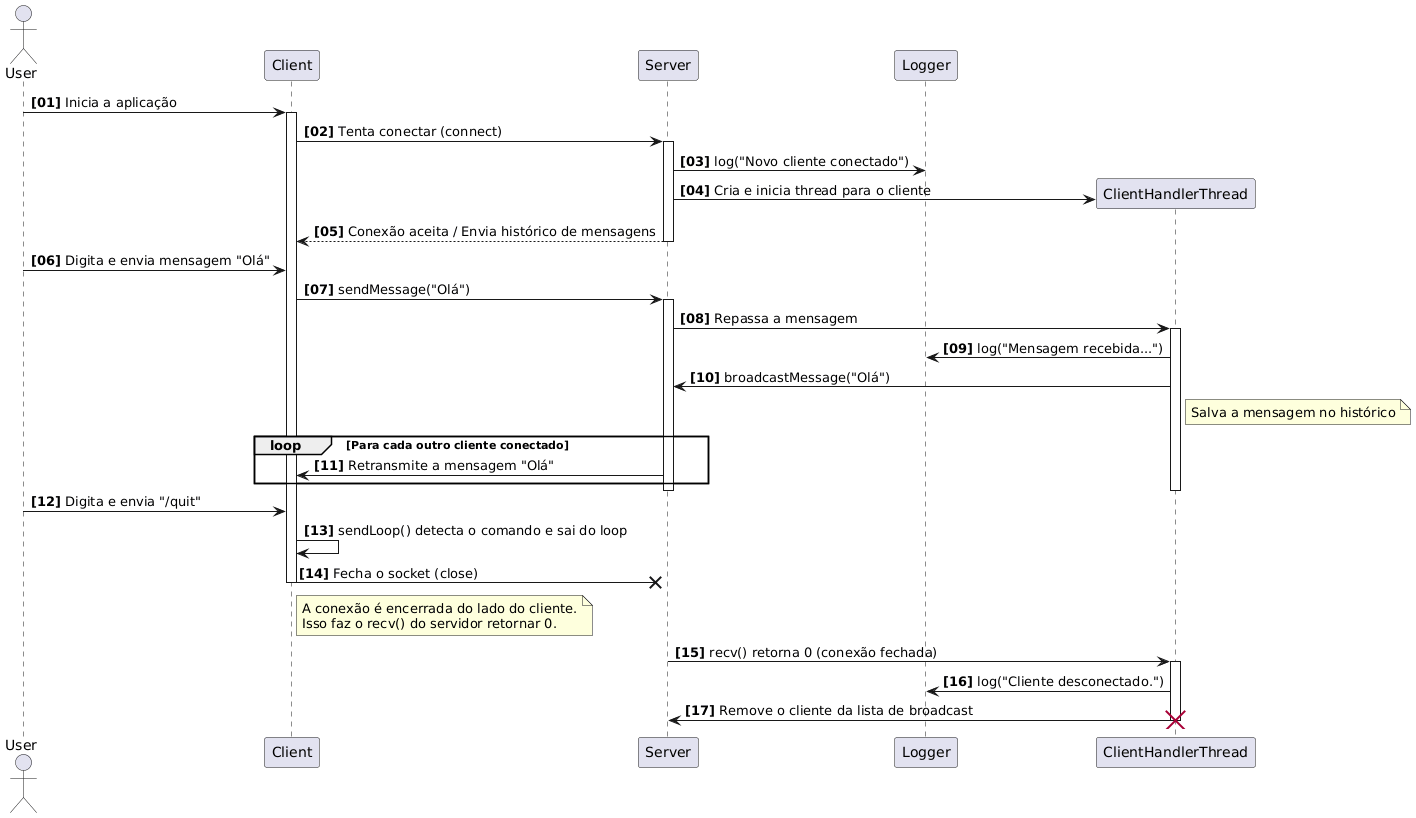

The diagram above was rendered by PlantUML. Its source (embedded in the PNG):
@startuml
autonumber "<b>[00]"

' === Participantes ===
actor User
participant Client
participant Server
participant Logger

' === Sequência ===
User -> Client: Inicia a aplicação
activate Client

Client -> Server: Tenta conectar (connect)
activate Server

Server -> Logger: log("Novo cliente conectado")
create participant ClientHandlerThread
Server -> ClientHandlerThread: Cria e inicia thread para o cliente
Server --> Client: Conexão aceita / Envia histórico de mensagens
deactivate Server

User -> Client: Digita e envia mensagem "Olá"
Client -> Server: sendMessage("Olá")
activate Server

Server -> ClientHandlerThread: Repassa a mensagem
activate ClientHandlerThread

ClientHandlerThread -> Logger: log("Mensagem recebida...")
ClientHandlerThread -> Server: broadcastMessage("Olá")
note right of ClientHandlerThread: Salva a mensagem no histórico

loop Para cada outro cliente conectado
    Server -> Client: Retransmite a mensagem "Olá"
end

deactivate ClientHandlerThread
deactivate Server

User -> Client: Digita e envia "/quit"
Client -> Client: sendLoop() detecta o comando e sai do loop
Client -x Server: Fecha o socket (close)
note right of Client
  A conexão é encerrada do lado do cliente.
  Isso faz o recv() do servidor retornar 0.
end note
deactivate Client

Server -> ClientHandlerThread: recv() retorna 0 (conexão fechada)
activate ClientHandlerThread
ClientHandlerThread -> Logger: log("Cliente desconectado.")
ClientHandlerThread -> Server: Remove o cliente da lista de broadcast
destroy ClientHandlerThread
@enduml